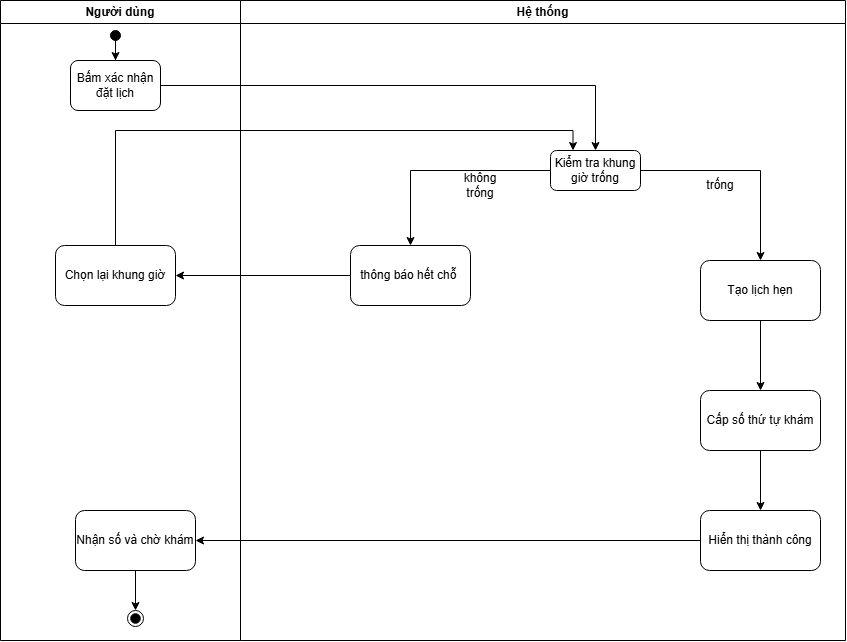

The diagram above was exported from draw.io. Its source (the exported page's mxGraphModel, read from the mxfile embedded in the PNG):
<mxGraphModel dx="1927" dy="1652" grid="1" gridSize="10" guides="1" tooltips="1" connect="1" arrows="1" fold="1" page="1" pageScale="1" pageWidth="850" pageHeight="1100" math="0" shadow="0">
  <root>
    <mxCell id="0" />
    <mxCell id="1" parent="0" />
    <mxCell id="tnuIXpqANSl1uZ8Cg8I4-1" parent="1" style="swimlane;whiteSpace=wrap;html=1;" value="Hệ thống" vertex="1">
      <mxGeometry height="640" width="605" x="-10" y="-120" as="geometry" />
    </mxCell>
    <mxCell id="tnuIXpqANSl1uZ8Cg8I4-4" parent="tnuIXpqANSl1uZ8Cg8I4-1" style="rounded=1;whiteSpace=wrap;html=1;roundedPerimeter=1;" value="Kiểm tra khung giờ trống" vertex="1">
      <mxGeometry height="40" width="90" x="310" y="150" as="geometry" />
    </mxCell>
    <mxCell id="tnuIXpqANSl1uZ8Cg8I4-7" parent="tnuIXpqANSl1uZ8Cg8I4-1" style="rounded=1;whiteSpace=wrap;html=1;roundedPerimeter=1;" value="thông báo hết chỗ&amp;nbsp;" vertex="1">
      <mxGeometry height="60" width="120" x="110" y="245" as="geometry" />
    </mxCell>
    <mxCell id="tnuIXpqANSl1uZ8Cg8I4-8" edge="1" parent="tnuIXpqANSl1uZ8Cg8I4-1" source="tnuIXpqANSl1uZ8Cg8I4-4" style="edgeStyle=orthogonalEdgeStyle;rounded=0;orthogonalLoop=1;jettySize=auto;html=1;exitX=0;exitY=0.5;exitDx=0;exitDy=0;entryX=0.5;entryY=0;entryDx=0;entryDy=0;" target="tnuIXpqANSl1uZ8Cg8I4-7">
      <mxGeometry relative="1" x="-0.6623" as="geometry" />
    </mxCell>
    <mxCell id="tnuIXpqANSl1uZ8Cg8I4-13" parent="tnuIXpqANSl1uZ8Cg8I4-1" style="rounded=1;whiteSpace=wrap;html=1;roundedPerimeter=1;" value="Tạo lịch hẹn" vertex="1">
      <mxGeometry height="60" width="120" x="460" y="260" as="geometry" />
    </mxCell>
    <mxCell id="tnuIXpqANSl1uZ8Cg8I4-14" edge="1" parent="tnuIXpqANSl1uZ8Cg8I4-1" source="tnuIXpqANSl1uZ8Cg8I4-4" style="edgeStyle=orthogonalEdgeStyle;rounded=0;orthogonalLoop=1;jettySize=auto;html=1;exitX=1;exitY=0.5;exitDx=0;exitDy=0;entryX=0.5;entryY=0;entryDx=0;entryDy=0;" target="tnuIXpqANSl1uZ8Cg8I4-13">
      <mxGeometry relative="1" as="geometry" />
    </mxCell>
    <mxCell id="tnuIXpqANSl1uZ8Cg8I4-16" parent="tnuIXpqANSl1uZ8Cg8I4-1" style="rounded=1;whiteSpace=wrap;html=1;roundedPerimeter=1;" value="Cấp số thứ tự khám" vertex="1">
      <mxGeometry height="60" width="120" x="460" y="390" as="geometry" />
    </mxCell>
    <mxCell id="tnuIXpqANSl1uZ8Cg8I4-17" edge="1" parent="tnuIXpqANSl1uZ8Cg8I4-1" source="tnuIXpqANSl1uZ8Cg8I4-13" style="edgeStyle=orthogonalEdgeStyle;rounded=0;orthogonalLoop=1;jettySize=auto;html=1;exitX=0.5;exitY=1;exitDx=0;exitDy=0;entryX=0.5;entryY=0;entryDx=0;entryDy=0;" target="tnuIXpqANSl1uZ8Cg8I4-16">
      <mxGeometry relative="1" as="geometry" />
    </mxCell>
    <mxCell id="tnuIXpqANSl1uZ8Cg8I4-18" parent="tnuIXpqANSl1uZ8Cg8I4-1" style="rounded=1;whiteSpace=wrap;html=1;roundedPerimeter=1;" value="Hiển thị thành công" vertex="1">
      <mxGeometry height="60" width="120" x="460" y="510" as="geometry" />
    </mxCell>
    <mxCell id="tnuIXpqANSl1uZ8Cg8I4-19" edge="1" parent="tnuIXpqANSl1uZ8Cg8I4-1" source="tnuIXpqANSl1uZ8Cg8I4-16" style="edgeStyle=orthogonalEdgeStyle;rounded=0;orthogonalLoop=1;jettySize=auto;html=1;exitX=0.5;exitY=1;exitDx=0;exitDy=0;entryX=0.5;entryY=0;entryDx=0;entryDy=0;" target="tnuIXpqANSl1uZ8Cg8I4-18">
      <mxGeometry relative="1" as="geometry" />
    </mxCell>
    <mxCell id="tnuIXpqANSl1uZ8Cg8I4-9" parent="tnuIXpqANSl1uZ8Cg8I4-1" style="text;html=1;whiteSpace=wrap;strokeColor=none;fillColor=none;align=center;verticalAlign=middle;rounded=0;" value="không trống" vertex="1">
      <mxGeometry height="30" width="60" x="210" y="170" as="geometry" />
    </mxCell>
    <mxCell id="tnuIXpqANSl1uZ8Cg8I4-15" parent="tnuIXpqANSl1uZ8Cg8I4-1" style="text;html=1;whiteSpace=wrap;strokeColor=none;fillColor=none;align=center;verticalAlign=middle;rounded=0;" value="trống" vertex="1">
      <mxGeometry height="30" width="60" x="450" y="170" as="geometry" />
    </mxCell>
    <mxCell id="tnuIXpqANSl1uZ8Cg8I4-2" parent="1" style="swimlane;whiteSpace=wrap;html=1;" value="Người dùng" vertex="1">
      <mxGeometry height="640" width="240" x="-250" y="-120" as="geometry" />
    </mxCell>
    <mxCell id="tnuIXpqANSl1uZ8Cg8I4-10" parent="tnuIXpqANSl1uZ8Cg8I4-2" style="rounded=1;whiteSpace=wrap;html=1;roundedPerimeter=1;" value="Chọn lại khung giờ" vertex="1">
      <mxGeometry height="60" width="120" x="55" y="245" as="geometry" />
    </mxCell>
    <mxCell id="tnuIXpqANSl1uZ8Cg8I4-23" edge="1" parent="tnuIXpqANSl1uZ8Cg8I4-2" source="tnuIXpqANSl1uZ8Cg8I4-20" style="edgeStyle=orthogonalEdgeStyle;rounded=0;orthogonalLoop=1;jettySize=auto;html=1;exitX=0.5;exitY=1;exitDx=0;exitDy=0;entryX=0.5;entryY=0;entryDx=0;entryDy=0;" target="tnuIXpqANSl1uZ8Cg8I4-22">
      <mxGeometry relative="1" as="geometry" />
    </mxCell>
    <mxCell id="tnuIXpqANSl1uZ8Cg8I4-20" parent="tnuIXpqANSl1uZ8Cg8I4-2" style="rounded=1;whiteSpace=wrap;html=1;roundedPerimeter=1;" value="Nhận số và chờ khám" vertex="1">
      <mxGeometry height="60" width="120" x="75" y="510" as="geometry" />
    </mxCell>
    <mxCell id="tnuIXpqANSl1uZ8Cg8I4-22" parent="tnuIXpqANSl1uZ8Cg8I4-2" style="ellipse;html=1;shape=endState;fillColor=strokeColor;" value="" vertex="1">
      <mxGeometry height="16" width="16" x="127" y="610" as="geometry" />
    </mxCell>
    <mxCell id="tnuIXpqANSl1uZ8Cg8I4-30" edge="1" parent="tnuIXpqANSl1uZ8Cg8I4-2" source="tnuIXpqANSl1uZ8Cg8I4-3" style="edgeStyle=orthogonalEdgeStyle;rounded=0;orthogonalLoop=1;jettySize=auto;html=1;exitX=0.5;exitY=1;exitDx=0;exitDy=0;" target="tnuIXpqANSl1uZ8Cg8I4-29">
      <mxGeometry relative="1" as="geometry" />
    </mxCell>
    <mxCell id="tnuIXpqANSl1uZ8Cg8I4-3" parent="tnuIXpqANSl1uZ8Cg8I4-2" style="ellipse;fillColor=strokeColor;html=1;" value="" vertex="1">
      <mxGeometry height="10" width="10" x="110" y="30" as="geometry" />
    </mxCell>
    <mxCell id="tnuIXpqANSl1uZ8Cg8I4-29" parent="tnuIXpqANSl1uZ8Cg8I4-2" style="rounded=1;whiteSpace=wrap;html=1;roundedPerimeter=1;" value="Bấm xác nhận đặt lịch" vertex="1">
      <mxGeometry height="50" width="90" x="70" y="60" as="geometry" />
    </mxCell>
    <mxCell id="tnuIXpqANSl1uZ8Cg8I4-26" edge="1" parent="1" source="tnuIXpqANSl1uZ8Cg8I4-7" style="edgeStyle=orthogonalEdgeStyle;rounded=0;orthogonalLoop=1;jettySize=auto;html=1;exitX=0;exitY=0.5;exitDx=0;exitDy=0;entryX=1;entryY=0.5;entryDx=0;entryDy=0;" target="tnuIXpqANSl1uZ8Cg8I4-10">
      <mxGeometry relative="1" as="geometry" />
    </mxCell>
    <mxCell id="tnuIXpqANSl1uZ8Cg8I4-27" edge="1" parent="1" source="tnuIXpqANSl1uZ8Cg8I4-10" style="edgeStyle=orthogonalEdgeStyle;rounded=0;orthogonalLoop=1;jettySize=auto;html=1;exitX=0.5;exitY=0;exitDx=0;exitDy=0;entryX=0.25;entryY=0;entryDx=0;entryDy=0;" target="tnuIXpqANSl1uZ8Cg8I4-4">
      <mxGeometry relative="1" as="geometry" />
    </mxCell>
    <mxCell id="tnuIXpqANSl1uZ8Cg8I4-31" edge="1" parent="1" source="tnuIXpqANSl1uZ8Cg8I4-29" style="edgeStyle=orthogonalEdgeStyle;rounded=0;orthogonalLoop=1;jettySize=auto;html=1;exitX=1;exitY=0.5;exitDx=0;exitDy=0;entryX=0.5;entryY=0;entryDx=0;entryDy=0;" target="tnuIXpqANSl1uZ8Cg8I4-4">
      <mxGeometry relative="1" as="geometry" />
    </mxCell>
    <mxCell id="tnuIXpqANSl1uZ8Cg8I4-32" edge="1" parent="1" source="tnuIXpqANSl1uZ8Cg8I4-18" style="edgeStyle=orthogonalEdgeStyle;rounded=0;orthogonalLoop=1;jettySize=auto;html=1;exitX=0;exitY=0.5;exitDx=0;exitDy=0;entryX=1;entryY=0.5;entryDx=0;entryDy=0;" target="tnuIXpqANSl1uZ8Cg8I4-20">
      <mxGeometry relative="1" as="geometry" />
    </mxCell>
  </root>
</mxGraphModel>